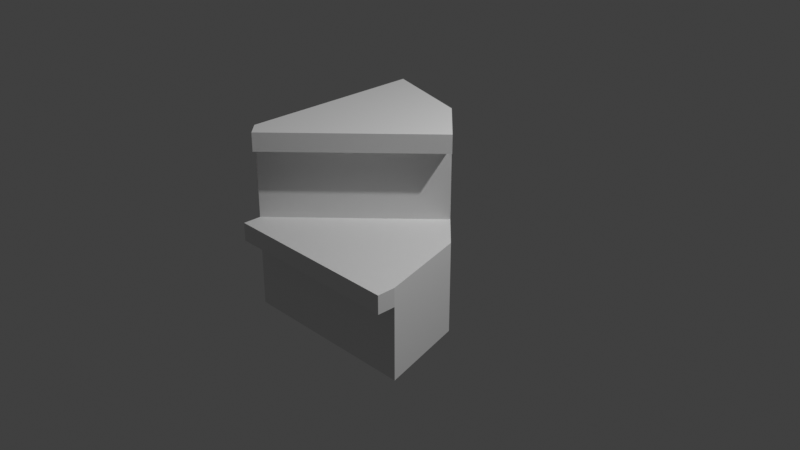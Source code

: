 # Source: multidecor_spiral_ledged_stair_segment.blend  (saved by Blender 3.0.42; exported with 4.5.12 LTS)
import bpy
from mathutils import Matrix  # noqa: F401  (used for matrix-valued properties, if any)

bpy.ops.wm.read_factory_settings(use_empty=True)
scene = bpy.context.scene
scene.name = 'Scene'

# ---- collections
col_collection = bpy.data.collections.new('Collection'); scene.collection.children.link(col_collection)

# ---- world
world_world = bpy.data.worlds.new('World'); scene.world = world_world
world_world.use_nodes = True; world_world.node_tree.nodes.clear()
_N = world_world.node_tree.nodes; _L = world_world.node_tree.links
n0 = _N.new('ShaderNodeOutputWorld'); n0.name = 'World Output'; n0.location = (300, 300)
n1 = _N.new('ShaderNodeBackground'); n1.name = 'Background'; n1.location = (10, 300)
n1.inputs[0].default_value = (0.05088, 0.05088, 0.05088, 1.0)
_L.new(n1.outputs[0], n0.inputs[0])
n0.is_active_output = True
world_world.color = (0.05088, 0.05088, 0.05088)
world_world.use_sun_shadow = False
world_world.sun_shadow_jitter_overblur = 0.0

# ---- cameras
cam_camera = bpy.data.cameras.new('Camera')
cam_camera.clip_end = 100.0
cam_camera.ortho_scale = 7.314

# ---- lights
light_light = bpy.data.lights.new('Light', 'POINT')
light_light.transmission_factor = 0.0
light_light.energy = 1000.0
light_light.shadow_soft_size = 0.1
light_light.shadow_maximum_resolution = 0.006
light_light.use_absolute_resolution = True

# ---- meshes
me_cylinder = bpy.data.meshes.new('Cylinder')
me_cylinder.from_pydata([(-1.0, -1.0, 0.0), (-1.0, -1.0, 1.0), (1.0, -1.0, -1.0), (1.0, -1.0, 0.0), (0.7321, 0.0, -1.0), (0.7321, 0.0, 0.0), (-2.384e-07, 0.7321, -1.0), (-2.384e-07, 0.7321, 0.0), (-1.0, 1.0, -1.0), (-1.0, 1.0, 0.0), (0.366, 0.366, 1.0), (-1.0, 1.0, 1.0), (0.366, 0.366, -1.0), (-1.0, -1.0, -1.0), (0.366, 0.366, 0.0), (-2.384e-07, 0.7321, 1.0), (1.0, -1.0, -0.2), (0.7321, 0.0, -0.2), (-2.384e-07, 0.7321, -0.2), (-1.0, 1.0, -0.2), (0.366, 0.366, -0.2), (-1.0, -1.0, -0.2), (-1.0, -1.0, 0.8), (-1.0, 1.0, 0.8), (0.366, 0.366, 0.8), (-2.384e-07, 0.7321, 0.8), (0.5074, 0.2246, 1.0), (-0.8586, -1.141, 1.0), (-0.8586, -1.141, 0.8), (0.5074, 0.2246, 0.8), (-1.0, -1.2, 0.0), (1.0, -1.2, 0.0), (1.0, -1.2, -0.2), (-1.0, -1.2, -0.2)], [], [(16, 17, 5, 3), (17, 20, 14, 5), (18, 19, 9, 7), (19, 21, 0, 9), (24, 22, 0, 14), (2, 13, 4), (16, 21, 13, 2), (3, 5, 0), (20, 18, 7, 14), (13, 6, 12), (23, 9, 0, 22), (25, 23, 11, 15), (25, 15, 10, 24), (10, 15, 1), (15, 11, 1), (5, 14, 0), (13, 12, 4), (6, 13, 8), (12, 6, 18, 20), (0, 30, 31, 3), (8, 13, 21, 19), (6, 8, 19, 18), (4, 12, 20, 17), (2, 4, 17, 16), (7, 25, 24, 14), (7, 9, 23, 25), (11, 23, 22, 1), (1, 27, 26, 10), (26, 27, 28, 29), (10, 26, 29, 24), (22, 28, 27, 1), (24, 29, 28, 22), (31, 30, 33, 32), (3, 31, 32, 16), (16, 32, 33, 21), (21, 33, 30, 0)])
_uv = me_cylinder.uv_layers.new(name='UVMap')
_uv.uv.foreach_set('vector', [3.755e-06, 0.2759, 3.755e-06, 0.01749, -0.04992, 0.01749, -0.04992, 0.2759, 3.755e-06, 0.01749, 3.755e-06, -0.1117, -0.04992, -0.1117, -0.04992, 0.01749, 3.755e-06, -0.2409, 3.755e-06, -0.4994, -0.04992, -0.4994, -0.04992, -0.2409, 0.5, 0.4999, 0.5, 0.0005935, 0.4501, 0.0005936, 0.4501, 0.4999, 0.6006, 0.5006, 0.6006, 0.9828, 0.8003, 0.9828, 0.8003, 0.5006, 0.2004, -0.000118, 0.6997, -0.0001177, 0.2673, -0.2498, 0.3003, 0.5006, 0.3003, 0.9999, 0.5, 0.9999, 0.5, 0.5006, 0.04145, 0.2766, -0.2082, 0.3435, 0.04145, 0.7759, 3.755e-06, -0.1117, 3.755e-06, -0.2409, -0.04992, -0.2409, -0.04992, -0.1117, 0.6997, -0.0001177, 0.4501, -0.4325, 0.3587, -0.3411, 0.2504, 0.4999, 0.4501, 0.4999, 0.4501, 0.0005936, 0.2504, 0.0005937, -0.2496, -0.2409, -0.2496, -0.4994, -0.2996, -0.4994, -0.2996, -0.2409, -0.2496, -0.2409, -0.2996, -0.2409, -0.2996, -0.1117, -0.2496, -0.1117, 0.7004, -0.1584, 0.7918, -0.06701, 1.041, -0.4994, 0.7918, -0.06701, 1.041, -0.0001177, 1.041, -0.4994, -0.2082, 0.3435, -0.2996, 0.4349, 0.04145, 0.7759, 0.6997, -0.0001177, 0.3587, -0.3411, 0.2673, -0.2498, 0.4501, -0.4325, 0.6997, -0.0001177, 0.6997, -0.4994, 0.1997, -0.1117, 0.1997, -0.2409, 3.755e-06, -0.2409, 3.755e-06, -0.1117, 0.04216, 0.8259, 0.09209, 0.8259, 0.09209, 0.3266, 0.04216, 0.3266, 0.6997, 0.4999, 0.6997, 0.0005936, 0.5, 0.0005935, 0.5, 0.4999, 0.1997, -0.2409, 0.1997, -0.4994, 3.755e-06, -0.4994, 3.755e-06, -0.2409, 0.1997, 0.01749, 0.1997, -0.1117, 3.755e-06, -0.1117, 3.755e-06, 0.01749, 0.1997, 0.2759, 0.1997, 0.01749, 3.755e-06, 0.01749, 3.755e-06, 0.2759, -0.04992, -0.2409, -0.2496, -0.2409, -0.2496, -0.1117, -0.04992, -0.1117, -0.04992, -0.2409, -0.04992, -0.4994, -0.2496, -0.4994, -0.2496, -0.2409, 0.2004, 0.4999, 0.2504, 0.4999, 0.2504, 0.0005937, 0.2004, 0.0005937, 0.0928, 0.8088, 0.1427, 0.8088, 0.1427, 0.3266, 0.0928, 0.3266, 0.5007, 0.5006, 0.5007, 0.9828, 0.5506, 0.9828, 0.5506, 0.5006, 0.0928, 0.3266, 0.1427, 0.3266, 0.1427, 0.2766, 0.0928, 0.2766, 0.0928, 0.8588, 0.1427, 0.8588, 0.1427, 0.8088, 0.0928, 0.8088, 0.6006, 0.5006, 0.5506, 0.5006, 0.5506, 0.9828, 0.6006, 0.9828, 0.2004, 0.5006, 0.2004, 0.9999, 0.2504, 0.9999, 0.2504, 0.5006, 0.04216, 0.3266, 0.09209, 0.3266, 0.09209, 0.2766, 0.04216, 0.2766, 0.3003, 0.5006, 0.2504, 0.5006, 0.2504, 0.9999, 0.3003, 0.9999, 0.04216, 0.8758, 0.09209, 0.8758, 0.09209, 0.8259, 0.04216, 0.8259])
me_cylinder.use_remesh_fix_poles = True
me_cylinder.use_remesh_preserve_attributes = False
me_cylinder.update()

# ---- objects
ob_light = bpy.data.objects.new('Light', light_light)
ob_camera = bpy.data.objects.new('Camera', cam_camera)
ob_cylinder = bpy.data.objects.new('Cylinder', me_cylinder)

# ---- transforms, parenting, visibility, modifiers, constraints
ob_light.location = (4.076, 1.005, 5.904)
ob_light.rotation_euler = (0.6503, 0.05522, 1.866)
ob_light.lock_rotations_4d = False
ob_light.empty_display_type = 'ARROWS'
ob_light.color = (0.0, 0.0, 0.0, 0.0)
ob_light.lineart.crease_threshold = 0.0
ob_camera.location = (7.359, -6.926, 4.958)
ob_camera.rotation_euler = (1.109, 0.0, 0.8149)
ob_camera.lock_rotations_4d = False
ob_camera.empty_display_type = 'ARROWS'
ob_camera.color = (0.0, 0.0, 0.0, 0.0)
ob_camera.display_type = 'WIRE'
ob_camera.lineart.crease_threshold = 0.0
ob_cylinder.location = (0.0, 0.0, 0.0)

# ---- collection membership
col_collection.objects.link(ob_light)
col_collection.objects.link(ob_camera)
col_collection.objects.link(ob_cylinder)

# ---- scene / render settings (as saved in the file)
scene.camera = ob_camera
scene.frame_start = 1; scene.frame_end = 250; scene.frame_set(1)
scene.render.engine = 'BLENDER_EEVEE_NEXT'
scene.cycles.sampling_pattern = 'TABULATED_SOBOL'
scene.cycles.use_light_tree = False
scene.view_settings.view_transform = 'Standard'
bpy.context.view_layer.update()
